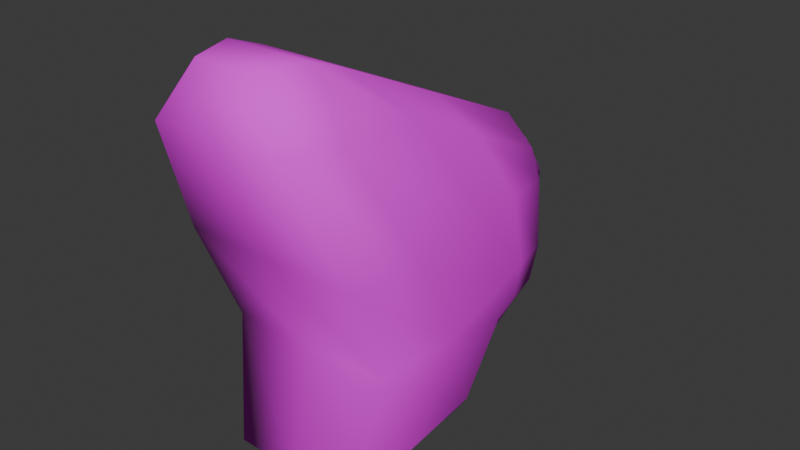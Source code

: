 # Source: MCHead.blend  (saved by Blender 4.3.34; exported with 4.5.12 LTS)
import bpy
from mathutils import Matrix  # noqa: F401  (used for matrix-valued properties, if any)

bpy.ops.wm.read_factory_settings(use_empty=True)
scene = bpy.context.scene
scene.name = 'Scene'

# ---- collections
col_collection = bpy.data.collections.new('Collection'); scene.collection.children.link(col_collection)
col_ref = bpy.data.collections.new('Ref'); col_collection.children.link(col_ref)
col_maincharacter = bpy.data.collections.new('MainCharacter'); col_collection.children.link(col_maincharacter)
col_mc_rigged = bpy.data.collections.new('MC_rigged'); col_maincharacter.children.link(col_mc_rigged)
col_mc_rig = bpy.data.collections.new('MC_rig'); col_mc_rigged.children.link(col_mc_rig)
col_mc_cs = bpy.data.collections.new('MC_cs'); col_mc_rigged.children.link(col_mc_cs)
col_mc_cs.hide_render = True
col_mc_cs.hide_viewport = True
col_mc = bpy.data.collections.new('MC'); col_maincharacter.children.link(col_mc)

# ---- images (referenced by path relative to the original .blend; pixels are not part of the script)
import os
ASSET_DIR = os.environ.get("B2B_ASSET_DIR", "")  # directory of the original .blend (textures are referenced by path, not embedded)
HERE = os.path.dirname(os.path.abspath(__file__))  # packed textures are extracted next to this script under _unpacked/

def load_image(name, relpath, width, height, colorspace="sRGB"):
    """Load a texture the original file referenced (path relative to the .blend, or extracted next to this script)."""
    p = next((c for c in (os.path.join(HERE, relpath), os.path.join(ASSET_DIR, relpath)) if relpath and os.path.exists(c)), "")
    if p:
        img = bpy.data.images.load(p, check_existing=True)
        img.name = name
    else:  # same state as the original file: an image datablock whose file is absent (Cycles renders it pink)
        img = bpy.data.images.new(name, width, height)
        img.source = "FILE"
        img.filepath = "//" + (relpath or name)
    img.colorspace_settings.name = colorspace
    return img
img_mcbodydiffuse = load_image('MCBodyDiffuse', 'MCBodyDiffuse.png', 1024, 1024, 'sRGB')
img_maincharacter12_29_mcbody_specularsmoothness_png = load_image('MainCharacter12_29_MCBody_SpecularSmoothness.png', 'MainCharacter12_29_MCBody_SpecularSmoothness.png', 1024, 1024, 'sRGB')
img_maincharacter12_29_mcbody_albedotransparency_png = load_image('MainCharacter12_29_MCBody_AlbedoTransparency.png', 'MainCharacter12_29_MCBody_AlbedoTransparency.png', 1024, 1024, 'sRGB')
img_maincharacter12_29_mcbody_normal_png = load_image('MainCharacter12_29_MCBody_Normal.png', 'MainCharacter12_29_MCBody_Normal.png', 1024, 1024, 'sRGB')

# ---- materials (node trees are filled in below, after node groups)
mat_mcbody = bpy.data.materials.new('MCBody')
mat_sexbody = bpy.data.materials.new('SexBody')

# ---- material node trees
mat_mcbody.use_nodes = True; mat_mcbody.node_tree.nodes.clear()
_N = mat_mcbody.node_tree.nodes; _L = mat_mcbody.node_tree.links
n0 = _N.new('ShaderNodeBsdfPrincipled'); n0.name = 'Principled BSDF'; n0.location = (10, 300)
n0.inputs[2].default_value = 0.8444
n1 = _N.new('ShaderNodeOutputMaterial'); n1.name = 'Material Output'; n1.location = (300, 300)
n2 = _N.new('ShaderNodeTexImage'); n2.name = 'Image Texture'; n2.location = (-781, 285)
n2.label = 'BASE COLOR'
n2.image = img_mcbodydiffuse
n3 = _N.new('ShaderNodeTexImage'); n3.name = 'Image Texture.001'; n3.location = (-623, 328)
n3.image = img_maincharacter12_29_mcbody_specularsmoothness_png
n4 = _N.new('ShaderNodeTexImage'); n4.name = 'Image Texture.002'; n4.location = (-306, 269)
n4.image = img_maincharacter12_29_mcbody_albedotransparency_png
n5 = _N.new('ShaderNodeTexImage'); n5.name = 'Image Texture.003'; n5.location = (-523, -29)
n5.image = img_maincharacter12_29_mcbody_normal_png
_L.new(n0.outputs[0], n1.inputs[0])
_L.new(n4.outputs[0], n0.inputs[0])
n1.is_active_output = True
mat_sexbody.use_nodes = True; mat_sexbody.node_tree.nodes.clear()
_N = mat_sexbody.node_tree.nodes; _L = mat_sexbody.node_tree.links
n0 = _N.new('ShaderNodeBsdfPrincipled'); n0.name = 'Principled BSDF'; n0.location = (10, 300)
n1 = _N.new('ShaderNodeOutputMaterial'); n1.name = 'Material Output'; n1.location = (300, 300)
_L.new(n0.outputs[0], n1.inputs[0])
n1.is_active_output = True

# ---- world
world_world = bpy.data.worlds.new('World'); scene.world = world_world
world_world.use_nodes = True; world_world.node_tree.nodes.clear()
_N = world_world.node_tree.nodes; _L = world_world.node_tree.links
n0 = _N.new('ShaderNodeOutputWorld'); n0.name = 'World Output'; n0.location = (300, 300)
n1 = _N.new('ShaderNodeBackground'); n1.name = 'Background'; n1.location = (10, 300)
n1.inputs[0].default_value = (0.05088, 0.05088, 0.05088, 1.0)
_L.new(n1.outputs[0], n0.inputs[0])
n0.is_active_output = True
world_world.color = (0.05088, 0.05088, 0.05088)
world_world.sun_shadow_jitter_overblur = 0.0

# ---- meshes
me_cube_008 = bpy.data.meshes.new('Cube.008')
me_cube_008.from_pydata([(-0.2018, -1.461, 3.785), (-0.06582, 0.4768, 2.961), (0.2011, -1.461, 3.785), (0.06947, 0.4768, 2.961), (-0.5137, -1.303, 2.797), (-0.0924, 0.704, 2.797), (0.0973, 0.704, 2.797), (0.5131, -1.303, 2.797), (0.001824, 0.4908, 2.966), (-0.0003053, -1.461, 3.785), (-0.0003048, -1.303, 2.797), (0.00245, 0.735, 2.797), (-0.377, -1.573, 3.482), (-0.07838, 0.5822, 2.902), (0.08222, 0.5822, 2.902), (0.3764, -1.573, 3.482), (-0.0003053, -1.573, 3.482), (0.001921, 0.6097, 2.902), (-0.09124, 0.8675, 2.551), (0.1027, 0.8671, 2.547), (0.4772, -1.056, 2.197), (-0.4903, -1.056, 2.197), (0.002449, 0.8933, 2.564), (-0.0001211, -1.068, 2.199), (-0.2518, -1.018, 3.719), (0.2518, -1.018, 3.719), (0.5367, -0.2873, 2.797), (-0.5345, -0.2873, 2.797), (-8.092e-10, -1.018, 3.719), (0.001804, -0.07911, 1.959), (0.4706, -0.7609, 3.434), (-0.4706, -0.7609, 3.434), (-0.5361, -0.1031, 2.327), (0.5255, -0.1031, 2.327), (-0.09754, 0.326, 3.039), (-0.1581, 0.391, 2.797), (-0.1401, 0.3456, 2.943), (-0.1528, 0.4361, 2.432), (0.09967, 0.326, 3.039), (0.1619, 0.391, 2.797), (0.001063, 0.326, 3.039), (0.001975, 0.3784, 2.123), (0.1423, 0.3456, 2.943), (0.1508, 0.4361, 2.432), (0.2518, -1.229, 3.8), (0.6076, -0.9119, 2.797), (-1.006e-09, -1.229, 3.8), (0.0009468, -0.4414, 1.661), (0.4709, -1.254, 3.482), (0.5853, -0.6168, 2.264), (-0.2518, -1.229, 3.8), (-0.6071, -0.9119, 2.797), (-0.4709, -1.254, 3.482), (-0.5995, -0.6168, 2.263), (-0.3077, -1.113, 1.395), (-0.4051, -1.187, 1.475), (-0.07851, 0.7748, 2.343), (-0.09107, 0.8704, 2.479), (0.3071, -1.113, 1.395), (0.4019, -1.187, 1.476), (0.08341, 0.7748, 2.343), (0.09989, 0.8701, 2.478), (0.002449, 0.9052, 2.474), (0.002449, 0.7748, 2.343), (-0.000301, -1.196, 1.476), (-0.000293, -1.113, 1.395), (-0.4322, -0.07911, 1.959), (-0.4847, -0.06539, 2.08), (0.4358, -0.07911, 1.959), (0.4834, -0.06538, 2.08), (0.1352, 0.4243, 2.229), (0.1123, 0.3784, 2.123), (-0.1342, 0.4227, 2.225), (-0.1089, 0.3784, 2.123), (-0.5514, -0.4389, 1.776), (-0.4706, -0.4414, 1.661), (0.5498, -0.4389, 1.777), (0.4724, -0.4414, 1.661), (0.2518, 0.2731, 3.123), (0.4738, 0.2731, 2.797), (3.93e-10, 0.2731, 3.123), (0.002066, 0.2731, 2.071), (0.4157, 0.2731, 2.963), (0.4893, 0.2793, 2.393), (-0.2518, 0.2731, 3.123), (-0.4705, 0.2731, 2.797), (-0.4156, 0.2731, 2.963), (-0.4974, 0.2793, 2.393), (-0.3857, 0.2731, 2.071), (-0.451, 0.2731, 2.159), (0.3898, 0.2731, 2.071), (0.449, 0.2731, 2.161), (0.2518, -0.3723, 3.421), (0.5053, -0.007081, 2.797), (-2.081e-10, -0.3723, 3.421), (0.001935, 0.09701, 2.015), (0.4432, -0.2439, 3.198), (0.5074, 0.0881, 2.36), (-0.4089, 0.09701, 2.015), (0.4662, 0.1039, 2.12), (-0.2518, -0.3723, 3.421), (-0.5025, -0.007081, 2.797), (-0.4431, -0.2439, 3.198), (-0.5168, 0.0881, 2.36), (-0.4678, 0.1039, 2.12), (0.4128, 0.09701, 2.015)], [], [(36, 34, 1, 13), (17, 8, 3, 14), (48, 44, 2, 15), (16, 9, 0, 12), (61, 19, 43, 70), (46, 50, 0, 9), (23, 10, 4, 21), (49, 45, 7, 20), (22, 11, 6, 19), (37, 35, 5, 18), (18, 5, 11, 22), (20, 7, 10, 23), (44, 46, 9, 2), (64, 23, 21, 55), (15, 2, 9, 16), (13, 1, 8, 17), (5, 13, 17, 11), (7, 15, 16, 10), (10, 16, 12, 4), (45, 48, 15, 7), (11, 17, 14, 6), (35, 36, 13, 5), (47, 77, 58, 65), (56, 63, 41, 73), (57, 18, 22, 62), (89, 87, 37, 72), (59, 20, 23, 64), (72, 37, 18, 57), (98, 95, 29, 66), (51, 52, 31, 27), (93, 96, 30, 26), (29, 68, 77, 47), (92, 94, 28, 25), (53, 51, 27, 32), (97, 93, 26, 33), (94, 100, 24, 28), (99, 97, 33, 69), (96, 92, 25, 30), (52, 50, 24, 31), (14, 3, 38, 42), (62, 22, 19, 61), (8, 1, 34, 40), (19, 6, 39, 43), (3, 8, 40, 38), (76, 49, 20, 59), (6, 14, 42, 39), (63, 60, 71, 41), (66, 29, 47, 75), (85, 86, 36, 35), (87, 85, 35, 37), (86, 84, 34, 36), (12, 0, 50, 52), (21, 4, 51, 53), (4, 12, 52, 51), (75, 47, 65, 54), (95, 105, 68, 29), (26, 30, 48, 45), (74, 53, 32, 67), (25, 28, 46, 44), (33, 26, 45, 49), (28, 24, 50, 46), (69, 33, 49, 76), (30, 25, 44, 48), (75, 54, 55, 74), (63, 56, 57, 62), (71, 60, 61, 70), (65, 58, 59, 64), (60, 63, 62, 61), (54, 65, 64, 55), (98, 66, 67, 104), (77, 68, 69, 76), (90, 71, 70, 91), (56, 73, 72, 57), (66, 75, 74, 67), (58, 77, 76, 59), (55, 21, 53, 74), (105, 90, 91, 99), (73, 88, 89, 72), (41, 71, 90, 81), (102, 100, 84, 86), (103, 101, 85, 87), (101, 102, 86, 85), (42, 38, 78, 82), (70, 43, 83, 91), (40, 34, 84, 80), (43, 39, 79, 83), (38, 40, 80, 78), (39, 42, 82, 79), (73, 41, 81, 88), (104, 103, 87, 89), (67, 32, 103, 104), (27, 31, 102, 101), (32, 27, 101, 103), (31, 24, 100, 102), (68, 105, 99, 69), (88, 98, 104, 89), (81, 90, 105, 95), (82, 78, 92, 96), (91, 83, 97, 99), (80, 84, 100, 94), (83, 79, 93, 97), (78, 80, 94, 92), (79, 82, 96, 93), (88, 81, 95, 98)])
me_cube_008.polygons.foreach_set('use_smooth', [True] * 104)
_uv = me_cube_008.uv_layers.new(name='UVMap')
_uv.uv.foreach_set('vector', [0.2569, 0.0488, 0.268, 0.05951, 0.2458, 0.06559, 0.2324, 0.06649, 0.231, 0.07431, 0.2452, 0.0741, 0.246, 0.0826, 0.2326, 0.08208, 0.4093, 0.3438, 0.4407, 0.3552, 0.4323, 0.3737, 0.4052, 0.3681, 0.4079, 0.3936, 0.443, 0.394, 0.4314, 0.4144, 0.4043, 0.419, 0.1985, 0.07954, 0.2023, 0.08013, 0.1846, 0.1087, 0.1638, 0.09571, 0.4684, 0.4195, 0.4388, 0.4333, 0.4314, 0.4144, 0.443, 0.394, 0.2943, 0.392, 0.3509, 0.3927, 0.353, 0.4363, 0.2926, 0.441, 0.2877, 0.2957, 0.3488, 0.3137, 0.3542, 0.3493, 0.2932, 0.344, 0.2029, 0.0747, 0.2182, 0.0745, 0.2193, 0.08141, 0.2023, 0.08013, 0.1836, 0.04124, 0.2357, 0.03867, 0.2191, 0.06758, 0.2023, 0.06957, 0.2023, 0.06957, 0.2191, 0.06758, 0.2182, 0.0745, 0.2029, 0.0747, 0.2932, 0.344, 0.3542, 0.3493, 0.3509, 0.3927, 0.2943, 0.392, 0.4407, 0.3552, 0.4676, 0.3703, 0.443, 0.394, 0.4323, 0.3737, 0.2257, 0.392, 0.2943, 0.392, 0.2926, 0.441, 0.2375, 0.4237, 0.4052, 0.3681, 0.4323, 0.3737, 0.443, 0.394, 0.4079, 0.3936, 0.2324, 0.06649, 0.2458, 0.06559, 0.2452, 0.0741, 0.231, 0.07431, 0.2191, 0.06758, 0.2324, 0.06649, 0.231, 0.07431, 0.2182, 0.0745, 0.3542, 0.3493, 0.4052, 0.3681, 0.4079, 0.3936, 0.3509, 0.3927, 0.3509, 0.3927, 0.4079, 0.3936, 0.4043, 0.419, 0.353, 0.4363, 0.3488, 0.3137, 0.4093, 0.3438, 0.4052, 0.3681, 0.3542, 0.3493, 0.2182, 0.0745, 0.231, 0.07431, 0.2326, 0.08208, 0.2193, 0.08141, 0.2357, 0.03867, 0.2569, 0.0488, 0.2324, 0.06649, 0.2191, 0.06758, 0.1629, 0.3106, 0.2216, 0.3029, 0.2267, 0.3613, 0.2107, 0.392, 0.1901, 0.07081, 0.1901, 0.07499, 0.1497, 0.07561, 0.151, 0.06117, 0.1983, 0.07022, 0.2023, 0.06957, 0.2029, 0.0747, 0.1988, 0.0748, 0.287, 0.06806, 0.3088, 0.06517, 0.3112, 0.1002, 0.292, 0.1006, 0.2375, 0.3605, 0.2932, 0.344, 0.2943, 0.392, 0.2257, 0.392, 0.1628, 0.05506, 0.1836, 0.04124, 0.2023, 0.06957, 0.1983, 0.07022, 0.2233, 0.5644, 0.1642, 0.5663, 0.1635, 0.5394, 0.2259, 0.5381, 0.3469, 0.4715, 0.4076, 0.4433, 0.4091, 0.487, 0.3379, 0.5398, 0.3365, 0.2079, 0.3908, 0.2369, 0.4121, 0.2997, 0.3403, 0.2439, 0.164, 0.2435, 0.2271, 0.245, 0.2216, 0.3029, 0.1629, 0.3106, 0.4308, 0.2503, 0.4638, 0.2407, 0.4782, 0.3375, 0.4451, 0.3327, 0.2867, 0.4886, 0.3469, 0.4715, 0.3379, 0.5398, 0.2751, 0.5503, 0.2744, 0.2062, 0.3365, 0.2079, 0.3403, 0.2439, 0.2764, 0.2326, 0.457, 0.5449, 0.4258, 0.5351, 0.443, 0.4559, 0.4753, 0.453, 0.2405, 0.213, 0.2744, 0.2062, 0.2764, 0.2326, 0.2428, 0.237, 0.3908, 0.2369, 0.4308, 0.2503, 0.4451, 0.3327, 0.4121, 0.2997, 0.4076, 0.4433, 0.4388, 0.4333, 0.443, 0.4559, 0.4091, 0.487, 0.2326, 0.08208, 0.246, 0.0826, 0.2684, 0.08787, 0.2577, 0.09893, 0.1988, 0.0748, 0.2029, 0.0747, 0.2023, 0.08013, 0.1985, 0.07954, 0.2452, 0.0741, 0.2458, 0.06559, 0.268, 0.05951, 0.2688, 0.07369, 0.2023, 0.08013, 0.2193, 0.08141, 0.2368, 0.1098, 0.1846, 0.1087, 0.246, 0.0826, 0.2452, 0.0741, 0.2688, 0.07369, 0.2684, 0.08787, 0.2345, 0.2961, 0.2877, 0.2957, 0.2932, 0.344, 0.2375, 0.3605, 0.2193, 0.08141, 0.2326, 0.08208, 0.2577, 0.09893, 0.2368, 0.1098, 0.1901, 0.07499, 0.1902, 0.07916, 0.1514, 0.08988, 0.1497, 0.07561, 0.2259, 0.5381, 0.1635, 0.5394, 0.1629, 0.4728, 0.2211, 0.4807, 0.346, 0.06855, 0.3613, 0.07376, 0.3593, 0.1, 0.3451, 0.09935, 0.3088, 0.06517, 0.346, 0.06855, 0.3451, 0.09935, 0.3112, 0.1002, 0.3613, 0.07376, 0.3765, 0.08853, 0.3685, 0.1035, 0.3593, 0.1, 0.4043, 0.419, 0.4314, 0.4144, 0.4388, 0.4333, 0.4076, 0.4433, 0.2926, 0.441, 0.353, 0.4363, 0.3469, 0.4715, 0.2867, 0.4886, 0.353, 0.4363, 0.4043, 0.419, 0.4076, 0.4433, 0.3469, 0.4715, 0.2211, 0.4807, 0.1629, 0.4728, 0.2107, 0.392, 0.2268, 0.4227, 0.1648, 0.2163, 0.2245, 0.2183, 0.2271, 0.245, 0.164, 0.2435, 0.3403, 0.2439, 0.4121, 0.2997, 0.4093, 0.3438, 0.3488, 0.3137, 0.234, 0.4875, 0.2867, 0.4886, 0.2751, 0.5503, 0.2418, 0.546, 0.4451, 0.3327, 0.4782, 0.3375, 0.4676, 0.3703, 0.4407, 0.3552, 0.2764, 0.2326, 0.3403, 0.2439, 0.3488, 0.3137, 0.2877, 0.2957, 0.4753, 0.453, 0.443, 0.4559, 0.4388, 0.4333, 0.4684, 0.4195, 0.2428, 0.237, 0.2764, 0.2326, 0.2877, 0.2957, 0.2345, 0.2961, 0.4121, 0.2997, 0.4451, 0.3327, 0.4407, 0.3552, 0.4093, 0.3438, 0.2211, 0.4807, 0.2268, 0.4227, 0.2375, 0.4237, 0.234, 0.4875, 0.1901, 0.07499, 0.1901, 0.07081, 0.1983, 0.07022, 0.1988, 0.0748, 0.1514, 0.08988, 0.1902, 0.07916, 0.1985, 0.07954, 0.1638, 0.09571, 0.2107, 0.392, 0.2267, 0.3613, 0.2375, 0.3605, 0.2257, 0.392, 0.1902, 0.07916, 0.1901, 0.07499, 0.1988, 0.0748, 0.1985, 0.07954, 0.2268, 0.4227, 0.2107, 0.392, 0.2257, 0.392, 0.2375, 0.4237, 0.2233, 0.5644, 0.2259, 0.5381, 0.2418, 0.546, 0.2394, 0.5697, 0.2216, 0.3029, 0.2271, 0.245, 0.2428, 0.237, 0.2345, 0.2961, 0.388, 0.1052, 0.3923, 0.07773, 0.4032, 0.07818, 0.3966, 0.1103, 0.1901, 0.07081, 0.151, 0.06117, 0.1628, 0.05506, 0.1983, 0.07022, 0.2259, 0.5381, 0.2211, 0.4807, 0.234, 0.4875, 0.2418, 0.546, 0.2267, 0.3613, 0.2216, 0.3029, 0.2345, 0.2961, 0.2375, 0.3605, 0.2375, 0.4237, 0.2926, 0.441, 0.2867, 0.4886, 0.234, 0.4875, 0.2245, 0.2183, 0.223, 0.191, 0.2387, 0.1876, 0.2405, 0.213, 0.2814, 0.1009, 0.2783, 0.07328, 0.287, 0.06806, 0.292, 0.1006, 0.3898, 0.06786, 0.3923, 0.07773, 0.388, 0.1052, 0.3793, 0.07051, 0.387, 0.5473, 0.4258, 0.5351, 0.3876, 0.6218, 0.3554, 0.6171, 0.273, 0.5763, 0.3339, 0.575, 0.3299, 0.6142, 0.2714, 0.6039, 0.3339, 0.575, 0.387, 0.5473, 0.3554, 0.6171, 0.3299, 0.6142, 0.47, 0.08182, 0.4794, 0.07878, 0.4867, 0.09389, 0.4709, 0.108, 0.4032, 0.07818, 0.422, 0.07917, 0.4181, 0.1136, 0.3966, 0.1103, 0.3693, 0.1126, 0.3685, 0.1035, 0.3765, 0.08853, 0.3784, 0.1117, 0.422, 0.07917, 0.4558, 0.08203, 0.4554, 0.1128, 0.4181, 0.1136, 0.4794, 0.07878, 0.4806, 0.06975, 0.4897, 0.07084, 0.4867, 0.09389, 0.4558, 0.08203, 0.47, 0.08182, 0.4709, 0.108, 0.4554, 0.1128, 0.2814, 0.1009, 0.2785, 0.1107, 0.2681, 0.1076, 0.2783, 0.07328, 0.2394, 0.5697, 0.273, 0.5763, 0.2714, 0.6039, 0.2375, 0.5947, 0.2418, 0.546, 0.2751, 0.5503, 0.273, 0.5763, 0.2394, 0.5697, 0.3379, 0.5398, 0.4091, 0.487, 0.387, 0.5473, 0.3339, 0.575, 0.2751, 0.5503, 0.3379, 0.5398, 0.3339, 0.575, 0.273, 0.5763, 0.4091, 0.487, 0.443, 0.4559, 0.4258, 0.5351, 0.387, 0.5473, 0.2271, 0.245, 0.2245, 0.2183, 0.2405, 0.213, 0.2428, 0.237, 0.2216, 0.5914, 0.2233, 0.5644, 0.2394, 0.5697, 0.2375, 0.5947, 0.1658, 0.1891, 0.223, 0.191, 0.2245, 0.2183, 0.1648, 0.2163, 0.3588, 0.1646, 0.3921, 0.1598, 0.4308, 0.2503, 0.3908, 0.2369, 0.2387, 0.1876, 0.2727, 0.1781, 0.2744, 0.2062, 0.2405, 0.213, 0.4195, 0.6351, 0.3876, 0.6218, 0.4258, 0.5351, 0.457, 0.5449, 0.2727, 0.1781, 0.3324, 0.1676, 0.3365, 0.2079, 0.2744, 0.2062, 0.3921, 0.1598, 0.4254, 0.1459, 0.4638, 0.2407, 0.4308, 0.2503, 0.3324, 0.1676, 0.3588, 0.1646, 0.3908, 0.2369, 0.3365, 0.2079, 0.2216, 0.5914, 0.1651, 0.5932, 0.1642, 0.5663, 0.2233, 0.5644])
_ca = me_cube_008.color_attributes.new('Attribute', 'BYTE_COLOR', 'CORNER')
_ca.data.foreach_set('color', [1.0, 1.0, 1.0, 1.0, 1.0, 1.0, 1.0, 1.0, 1.0, 1.0, 1.0, 1.0, 1.0, 1.0, 1.0, 1.0, 1.0, 1.0, 1.0, 1.0, 1.0, 1.0, 1.0, 1.0, 1.0, 1.0, 1.0, 1.0, 1.0, 1.0, 1.0, 1.0, 1.0, 1.0, 1.0, 1.0, 1.0, 1.0, 1.0, 1.0, 1.0, 1.0, 1.0, 1.0, 1.0, 1.0, 1.0, 1.0, 1.0, 1.0, 1.0, 1.0, 1.0, 1.0, 1.0, 1.0, 1.0, 1.0, 1.0, 1.0, 1.0, 1.0, 1.0, 1.0, 1.0, 1.0, 1.0, 1.0, 1.0, 1.0, 1.0, 1.0, 1.0, 1.0, 1.0, 1.0, 1.0, 1.0, 1.0, 1.0, 1.0, 1.0, 1.0, 1.0, 1.0, 1.0, 1.0, 1.0, 1.0, 1.0, 1.0, 1.0, 1.0, 1.0, 1.0, 1.0, 1.0, 1.0, 1.0, 1.0, 1.0, 1.0, 1.0, 1.0, 1.0, 1.0, 1.0, 1.0, 1.0, 1.0, 1.0, 1.0, 1.0, 1.0, 1.0, 1.0, 1.0, 1.0, 1.0, 1.0, 1.0, 1.0, 1.0, 1.0, 1.0, 1.0, 1.0, 1.0, 1.0, 1.0, 1.0, 1.0, 1.0, 1.0, 1.0, 1.0, 1.0, 1.0, 1.0, 1.0, 1.0, 1.0, 1.0, 1.0, 1.0, 1.0, 1.0, 1.0, 1.0, 1.0, 1.0, 1.0, 1.0, 1.0, 1.0, 1.0, 1.0, 1.0, 1.0, 1.0, 1.0, 1.0, 1.0, 1.0, 1.0, 1.0, 1.0, 1.0, 1.0, 1.0, 1.0, 1.0, 1.0, 1.0, 1.0, 1.0, 1.0, 1.0, 1.0, 1.0, 1.0, 1.0, 1.0, 1.0, 1.0, 1.0, 1.0, 1.0, 1.0, 1.0, 1.0, 1.0, 1.0, 1.0, 1.0, 1.0, 1.0, 1.0, 1.0, 1.0, 1.0, 1.0, 1.0, 1.0, 1.0, 1.0, 1.0, 1.0, 1.0, 1.0, 1.0, 1.0, 1.0, 1.0, 1.0, 1.0, 1.0, 1.0, 1.0, 1.0, 1.0, 1.0, 1.0, 1.0, 1.0, 1.0, 1.0, 1.0, 1.0, 1.0, 1.0, 1.0, 1.0, 1.0, 1.0, 1.0, 1.0, 1.0, 1.0, 1.0, 1.0, 1.0, 1.0, 1.0, 1.0, 1.0, 1.0, 1.0, 1.0, 1.0, 1.0, 1.0, 1.0, 1.0, 1.0, 1.0, 1.0, 1.0, 1.0, 1.0, 1.0, 1.0, 1.0, 1.0, 1.0, 1.0, 1.0, 1.0, 1.0, 1.0, 1.0, 1.0, 1.0, 1.0, 1.0, 1.0, 1.0, 1.0, 1.0, 1.0, 1.0, 1.0, 1.0, 1.0, 1.0, 1.0, 1.0, 1.0, 1.0, 1.0, 1.0, 1.0, 1.0, 1.0, 1.0, 1.0, 1.0, 1.0, 1.0, 1.0, 1.0, 1.0, 1.0, 1.0, 1.0, 1.0, 1.0, 1.0, 1.0, 1.0, 1.0, 1.0, 1.0, 1.0, 1.0, 1.0, 1.0, 1.0, 1.0, 1.0, 1.0, 1.0, 1.0, 1.0, 1.0, 1.0, 1.0, 1.0, 1.0, 1.0, 1.0, 1.0, 1.0, 1.0, 1.0, 1.0, 1.0, 1.0, 1.0, 1.0, 1.0, 1.0, 1.0, 1.0, 1.0, 1.0, 1.0, 1.0, 1.0, 1.0, 1.0, 1.0, 1.0, 1.0, 1.0, 1.0, 1.0, 1.0, 1.0, 1.0, 1.0, 1.0, 1.0, 1.0, 1.0, 1.0, 1.0, 1.0, 1.0, 1.0, 1.0, 1.0, 1.0, 1.0, 1.0, 1.0, 1.0, 1.0, 1.0, 1.0, 1.0, 1.0, 1.0, 1.0, 1.0, 1.0, 1.0, 1.0, 1.0, 1.0, 1.0, 1.0, 1.0, 1.0, 1.0, 1.0, 1.0, 1.0, 1.0, 1.0, 1.0, 1.0, 1.0, 1.0, 1.0, 1.0, 1.0, 1.0, 1.0, 1.0, 1.0, 1.0, 1.0, 1.0, 1.0, 1.0, 1.0, 1.0, 1.0, 1.0, 1.0, 1.0, 1.0, 1.0, 1.0, 1.0, 1.0, 1.0, 1.0, 1.0, 1.0, 1.0, 1.0, 1.0, 1.0, 1.0, 1.0, 1.0, 1.0, 1.0, 1.0, 1.0, 1.0, 1.0, 1.0, 1.0, 1.0, 1.0, 1.0, 1.0, 1.0, 1.0, 1.0, 1.0, 1.0, 1.0, 1.0, 1.0, 1.0, 1.0, 1.0, 1.0, 1.0, 1.0, 1.0, 1.0, 1.0, 1.0, 1.0, 1.0, 1.0, 1.0, 1.0, 1.0, 1.0, 1.0, 1.0, 1.0, 1.0, 1.0, 1.0, 1.0, 1.0, 1.0, 1.0, 1.0, 1.0, 1.0, 1.0, 1.0, 1.0, 1.0, 1.0, 1.0, 1.0, 1.0, 1.0, 1.0, 1.0, 1.0, 1.0, 1.0, 1.0, 1.0, 1.0, 1.0, 1.0, 1.0, 1.0, 1.0, 1.0, 1.0, 1.0, 1.0, 1.0, 1.0, 1.0, 1.0, 1.0, 1.0, 1.0, 1.0, 1.0, 1.0, 1.0, 1.0, 1.0, 1.0, 1.0, 1.0, 1.0, 1.0, 1.0, 1.0, 1.0, 1.0, 1.0, 1.0, 1.0, 1.0, 1.0, 1.0, 1.0, 1.0, 1.0, 1.0, 1.0, 1.0, 1.0, 1.0, 1.0, 1.0, 1.0, 1.0, 1.0, 1.0, 1.0, 1.0, 1.0, 1.0, 1.0, 1.0, 1.0, 1.0, 1.0, 1.0, 1.0, 1.0, 1.0, 1.0, 1.0, 1.0, 1.0, 1.0, 1.0, 1.0, 1.0, 1.0, 1.0, 1.0, 1.0, 1.0, 1.0, 1.0, 1.0, 1.0, 1.0, 1.0, 1.0, 1.0, 1.0, 1.0, 1.0, 1.0, 1.0, 1.0, 1.0, 1.0, 1.0, 1.0, 1.0, 1.0, 1.0, 1.0, 1.0, 1.0, 1.0, 1.0, 1.0, 1.0, 1.0, 1.0, 1.0, 1.0, 1.0, 1.0, 1.0, 1.0, 1.0, 1.0, 1.0, 1.0, 1.0, 1.0, 1.0, 1.0, 1.0, 1.0, 1.0, 1.0, 1.0, 1.0, 1.0, 1.0, 1.0, 1.0, 1.0, 1.0, 1.0, 1.0, 1.0, 1.0, 1.0, 1.0, 1.0, 1.0, 1.0, 1.0, 1.0, 1.0, 1.0, 1.0, 1.0, 1.0, 1.0, 1.0, 1.0, 1.0, 1.0, 1.0, 1.0, 1.0, 1.0, 1.0, 1.0, 1.0, 1.0, 1.0, 1.0, 1.0, 1.0, 1.0, 1.0, 1.0, 1.0, 1.0, 1.0, 1.0, 1.0, 1.0, 1.0, 1.0, 1.0, 1.0, 1.0, 1.0, 1.0, 1.0, 1.0, 1.0, 1.0, 1.0, 1.0, 1.0, 1.0, 1.0, 1.0, 1.0, 1.0, 1.0, 1.0, 1.0, 1.0, 1.0, 1.0, 1.0, 1.0, 1.0, 1.0, 1.0, 1.0, 1.0, 1.0, 1.0, 1.0, 1.0, 1.0, 1.0, 1.0, 1.0, 1.0, 1.0, 1.0, 1.0, 1.0, 1.0, 1.0, 1.0, 1.0, 1.0, 1.0, 1.0, 1.0, 1.0, 1.0, 1.0, 1.0, 1.0, 1.0, 1.0, 1.0, 1.0, 1.0, 1.0, 1.0, 1.0, 1.0, 1.0, 1.0, 1.0, 1.0, 1.0, 1.0, 1.0, 1.0, 1.0, 1.0, 1.0, 1.0, 1.0, 1.0, 1.0, 1.0, 1.0, 1.0, 1.0, 1.0, 1.0, 1.0, 1.0, 1.0, 1.0, 1.0, 1.0, 1.0, 1.0, 1.0, 1.0, 1.0, 1.0, 1.0, 1.0, 1.0, 1.0, 1.0, 1.0, 1.0, 1.0, 1.0, 1.0, 1.0, 1.0, 1.0, 1.0, 1.0, 1.0, 1.0, 1.0, 1.0, 1.0, 1.0, 1.0, 1.0, 1.0, 1.0, 1.0, 1.0, 1.0, 1.0, 1.0, 1.0, 1.0, 1.0, 1.0, 1.0, 1.0, 1.0, 1.0, 1.0, 1.0, 1.0, 1.0, 1.0, 1.0, 1.0, 1.0, 1.0, 1.0, 1.0, 1.0, 1.0, 1.0, 1.0, 1.0, 1.0, 1.0, 1.0, 1.0, 1.0, 1.0, 1.0, 1.0, 1.0, 1.0, 1.0, 1.0, 1.0, 1.0, 1.0, 1.0, 1.0, 1.0, 1.0, 1.0, 1.0, 1.0, 1.0, 1.0, 1.0, 1.0, 1.0, 1.0, 1.0, 1.0, 1.0, 1.0, 1.0, 1.0, 1.0, 1.0, 1.0, 1.0, 1.0, 1.0, 1.0, 1.0, 1.0, 1.0, 1.0, 1.0, 1.0, 1.0, 1.0, 1.0, 1.0, 1.0, 1.0, 1.0, 1.0, 1.0, 1.0, 1.0, 1.0, 1.0, 1.0, 1.0, 1.0, 1.0, 1.0, 1.0, 1.0, 1.0, 1.0, 1.0, 1.0, 1.0, 1.0, 1.0, 1.0, 1.0, 1.0, 1.0, 1.0, 1.0, 1.0, 1.0, 1.0, 1.0, 1.0, 1.0, 1.0, 1.0, 1.0, 1.0, 1.0, 1.0, 1.0, 1.0, 1.0, 1.0, 1.0, 1.0, 1.0, 1.0, 1.0, 1.0, 1.0, 1.0, 1.0, 1.0, 1.0, 1.0, 1.0, 1.0, 1.0, 1.0, 1.0, 1.0, 1.0, 1.0, 1.0, 1.0, 1.0, 1.0, 1.0, 1.0, 1.0, 1.0, 1.0, 1.0, 1.0, 1.0, 1.0, 1.0, 1.0, 1.0, 1.0, 1.0, 1.0, 1.0, 1.0, 1.0, 1.0, 1.0, 1.0, 1.0, 1.0, 1.0, 1.0, 1.0, 1.0, 1.0, 1.0, 1.0, 1.0, 1.0, 1.0, 1.0, 1.0, 1.0, 1.0, 1.0, 1.0, 1.0, 1.0, 1.0, 1.0, 1.0, 1.0, 1.0, 1.0, 1.0, 1.0, 1.0, 1.0, 1.0, 1.0, 1.0, 1.0, 1.0, 1.0, 1.0, 1.0, 1.0, 1.0, 1.0, 1.0, 1.0, 1.0, 1.0, 1.0, 1.0, 1.0, 1.0, 1.0, 1.0, 1.0, 1.0, 1.0, 1.0, 1.0, 1.0, 1.0, 1.0, 1.0, 1.0, 1.0, 1.0, 1.0, 1.0, 1.0, 1.0, 1.0, 1.0, 1.0, 1.0, 1.0, 1.0, 1.0, 1.0, 1.0, 1.0, 1.0, 1.0, 1.0, 1.0, 1.0, 1.0, 1.0, 1.0, 1.0, 1.0, 1.0, 1.0, 1.0, 1.0, 1.0, 1.0, 1.0, 1.0, 1.0, 1.0, 1.0, 1.0, 1.0, 1.0, 1.0, 1.0, 1.0, 1.0, 1.0, 1.0, 1.0, 1.0, 1.0, 1.0, 1.0, 1.0, 1.0, 1.0, 1.0, 1.0, 1.0, 1.0, 1.0, 1.0, 1.0, 1.0, 1.0, 1.0, 1.0, 1.0, 1.0, 1.0, 1.0, 1.0, 1.0, 1.0, 1.0, 1.0, 1.0, 1.0, 1.0, 1.0, 1.0, 1.0, 1.0, 1.0, 1.0, 1.0, 1.0, 1.0, 1.0, 1.0, 1.0, 1.0, 1.0, 1.0, 1.0, 1.0, 1.0, 1.0, 1.0, 1.0, 1.0, 1.0, 1.0, 1.0, 1.0, 1.0, 1.0, 1.0, 1.0, 1.0, 1.0, 1.0, 1.0, 1.0, 1.0, 1.0, 1.0, 1.0, 1.0, 1.0, 1.0, 1.0, 1.0, 1.0, 1.0, 1.0, 1.0, 1.0, 1.0, 1.0, 1.0, 1.0, 1.0, 1.0, 1.0, 1.0, 1.0, 1.0, 1.0, 1.0, 1.0, 1.0, 1.0, 1.0, 1.0, 1.0, 1.0, 1.0, 1.0, 1.0, 1.0, 1.0, 1.0, 1.0, 1.0, 1.0, 1.0, 1.0, 1.0, 1.0, 1.0, 1.0, 1.0, 1.0, 1.0, 1.0, 1.0, 1.0, 1.0, 1.0, 1.0, 1.0, 1.0, 1.0, 1.0, 1.0, 1.0, 1.0, 1.0, 1.0, 1.0, 1.0, 1.0, 1.0, 1.0, 1.0, 1.0, 1.0, 1.0, 1.0, 1.0, 1.0, 1.0, 1.0, 1.0, 1.0, 1.0, 1.0, 1.0, 1.0, 1.0, 1.0, 1.0, 1.0, 1.0, 1.0, 1.0, 1.0, 1.0, 1.0, 1.0, 1.0, 1.0, 1.0, 1.0, 1.0, 1.0, 1.0, 1.0, 1.0, 1.0, 1.0, 1.0, 1.0, 1.0, 1.0, 1.0, 1.0, 1.0, 1.0, 1.0, 1.0, 1.0, 1.0, 1.0, 1.0, 1.0, 1.0, 1.0, 1.0, 1.0, 1.0, 1.0, 1.0, 1.0, 1.0, 1.0, 1.0, 1.0, 1.0, 1.0, 1.0, 1.0, 1.0, 1.0, 1.0, 1.0, 1.0, 1.0, 1.0, 1.0, 1.0, 1.0, 1.0, 1.0, 1.0, 1.0, 1.0, 1.0, 1.0, 1.0, 1.0, 1.0, 1.0, 1.0, 1.0, 1.0, 1.0, 1.0, 1.0, 1.0, 1.0, 1.0, 1.0, 1.0, 1.0, 1.0, 1.0, 1.0, 1.0, 1.0, 1.0, 1.0, 1.0, 1.0, 1.0, 1.0, 1.0, 1.0, 1.0, 1.0, 1.0, 1.0, 1.0, 1.0, 1.0, 1.0, 1.0, 1.0, 1.0, 1.0, 1.0, 1.0, 1.0, 1.0, 1.0, 1.0, 1.0, 1.0, 1.0, 1.0, 1.0, 1.0, 1.0, 1.0, 1.0, 1.0, 1.0, 1.0, 1.0, 1.0, 1.0, 1.0, 1.0, 1.0, 1.0, 1.0, 1.0, 1.0, 1.0, 1.0, 1.0, 1.0, 1.0, 1.0, 1.0, 1.0, 1.0, 1.0, 1.0, 1.0, 1.0, 1.0, 1.0, 1.0, 1.0, 1.0, 1.0, 1.0, 1.0, 1.0, 1.0, 1.0, 1.0, 1.0, 1.0, 1.0, 1.0, 1.0, 1.0, 1.0, 1.0, 1.0, 1.0, 1.0, 1.0, 1.0, 1.0, 1.0, 1.0, 1.0, 1.0, 1.0, 1.0, 1.0, 1.0, 1.0, 1.0, 1.0, 1.0, 1.0, 1.0, 1.0, 1.0, 1.0, 1.0, 1.0, 1.0, 1.0, 1.0, 1.0, 1.0, 1.0, 1.0, 1.0, 1.0, 1.0, 1.0, 1.0, 1.0, 1.0, 1.0, 1.0, 1.0, 1.0, 1.0, 1.0, 1.0, 1.0, 1.0, 1.0, 1.0, 1.0, 1.0, 1.0, 1.0, 1.0, 1.0, 1.0, 1.0, 1.0, 1.0, 1.0, 1.0, 1.0, 1.0, 1.0, 1.0, 1.0, 1.0, 1.0, 1.0, 1.0, 1.0, 1.0, 1.0, 1.0, 1.0, 1.0, 1.0, 1.0, 1.0, 1.0, 1.0, 1.0, 1.0, 1.0, 1.0, 1.0, 1.0, 1.0, 1.0, 1.0, 1.0, 1.0, 1.0, 1.0, 1.0, 1.0, 1.0, 1.0, 1.0, 1.0, 1.0, 1.0, 1.0, 1.0, 1.0, 1.0, 1.0, 1.0, 1.0, 1.0, 1.0, 1.0, 1.0, 1.0, 1.0, 1.0, 1.0, 1.0, 1.0, 1.0, 1.0, 1.0, 1.0, 1.0, 1.0, 1.0, 1.0, 1.0, 1.0, 1.0, 1.0, 1.0, 1.0, 1.0, 1.0, 1.0, 1.0, 1.0, 1.0, 1.0, 1.0, 1.0, 1.0, 1.0, 1.0, 1.0, 1.0, 1.0, 1.0, 1.0, 1.0, 1.0, 1.0, 1.0, 1.0, 1.0, 1.0, 1.0, 1.0, 1.0, 1.0, 1.0, 1.0, 1.0, 1.0, 1.0, 1.0, 1.0, 1.0, 1.0, 1.0, 1.0, 1.0, 1.0, 1.0, 1.0, 1.0, 1.0, 1.0, 1.0, 1.0, 1.0, 1.0, 1.0, 1.0, 1.0, 1.0, 1.0, 1.0, 1.0, 1.0, 1.0, 1.0, 1.0, 1.0, 1.0, 1.0, 1.0, 1.0, 1.0, 1.0, 1.0, 1.0, 1.0, 1.0, 1.0, 1.0, 1.0, 1.0, 1.0, 1.0, 1.0, 1.0, 1.0, 1.0, 1.0, 1.0, 1.0, 1.0, 1.0, 1.0, 1.0, 1.0, 1.0, 1.0, 1.0, 1.0, 1.0, 1.0, 1.0, 1.0, 1.0, 1.0, 1.0, 1.0, 1.0, 1.0, 1.0, 1.0, 1.0, 1.0, 1.0, 1.0, 1.0, 1.0, 1.0, 1.0, 1.0, 1.0, 1.0, 1.0, 1.0, 1.0, 1.0, 1.0, 1.0, 1.0])
me_cube_008.materials.append(mat_mcbody)
me_cube_008.materials.append(mat_sexbody)
me_cube_008.use_paint_bone_selection = False
me_cube_008.use_paint_mask_vertex = True
me_cube_008.update()

# ---- objects
ob_pelvisconnection = bpy.data.objects.new('PelvisConnection', me_cube_008)

# ---- transforms, parenting, visibility, modifiers, constraints
ob_pelvisconnection.location = (0.0, 0.0, -11.58)
ob_pelvisconnection.delta_location = (0.0, 0.03205, 9.792)
ob_pelvisconnection.delta_scale = (1.068, 1.068, 1.068)
_vg = ob_pelvisconnection.vertex_groups.new(name='root.x')
_vg = ob_pelvisconnection.vertex_groups.new(name='foot.l')
_vg = ob_pelvisconnection.vertex_groups.new(name='toes_01.l')
_vg = ob_pelvisconnection.vertex_groups.new(name='foot.r')
_vg = ob_pelvisconnection.vertex_groups.new(name='toes_01.r')
_vg = ob_pelvisconnection.vertex_groups.new(name='c_tail_00.x')
_vg = ob_pelvisconnection.vertex_groups.new(name='c_tail_01.x')
_vg = ob_pelvisconnection.vertex_groups.new(name='c_tail_02.x')
_vg = ob_pelvisconnection.vertex_groups.new(name='c_tail_03.x')
_vg = ob_pelvisconnection.vertex_groups.new(name='c_tail_04.x')
_vg = ob_pelvisconnection.vertex_groups.new(name='c_tail_05.x')
_vg = ob_pelvisconnection.vertex_groups.new(name='c_tail_06.x')
_vg = ob_pelvisconnection.vertex_groups.new(name='c_tail_07.x')
_vg = ob_pelvisconnection.vertex_groups.new(name='spine_01.x')
_vg = ob_pelvisconnection.vertex_groups.new(name='spine_02.x')
_vg = ob_pelvisconnection.vertex_groups.new(name='spine_03.x')
_vg = ob_pelvisconnection.vertex_groups.new(name='neck.x')
_vg = ob_pelvisconnection.vertex_groups.new(name='shoulder.r')
_vg = ob_pelvisconnection.vertex_groups.new(name='shoulder.l')
_vg = ob_pelvisconnection.vertex_groups.new(name='c_spine_03.x.001')
_vg = ob_pelvisconnection.vertex_groups.new(name='head.x')
_vg = ob_pelvisconnection.vertex_groups.new(name='leg_stretch.l')
_vg = ob_pelvisconnection.vertex_groups.new(name='leg_stretch.r')
_vg = ob_pelvisconnection.vertex_groups.new(name='thigh_stretch.l')
_vg = ob_pelvisconnection.vertex_groups.new(name='thigh_stretch.r')
_vg = ob_pelvisconnection.vertex_groups.new(name='arm_stretch.l')
_vg = ob_pelvisconnection.vertex_groups.new(name='arm_stretch.r')
_vg = ob_pelvisconnection.vertex_groups.new(name='forearm_stretch.l')
_vg = ob_pelvisconnection.vertex_groups.new(name='forearm_stretch.r')
_vg = ob_pelvisconnection.vertex_groups.new(name='hand.l')
_vg = ob_pelvisconnection.vertex_groups.new(name='c_pinky1_base.l')
_vg = ob_pelvisconnection.vertex_groups.new(name='pinky1.l')
_vg = ob_pelvisconnection.vertex_groups.new(name='c_pinky2.l')
_vg = ob_pelvisconnection.vertex_groups.new(name='c_pinky3.l')
_vg = ob_pelvisconnection.vertex_groups.new(name='ring1.l')
_vg = ob_pelvisconnection.vertex_groups.new(name='middle1.l')
_vg = ob_pelvisconnection.vertex_groups.new(name='c_index1_base.l')
_vg = ob_pelvisconnection.vertex_groups.new(name='index1.l')
_vg = ob_pelvisconnection.vertex_groups.new(name='c_index2.l')
_vg = ob_pelvisconnection.vertex_groups.new(name='c_index3.l')
_vg = ob_pelvisconnection.vertex_groups.new(name='thumb1.l')
_vg = ob_pelvisconnection.vertex_groups.new(name='c_thumb2.l')
_vg = ob_pelvisconnection.vertex_groups.new(name='c_thumb3.l')
_vg = ob_pelvisconnection.vertex_groups.new(name='hand.r')
_vg = ob_pelvisconnection.vertex_groups.new(name='c_pinky1_base.r')
_vg = ob_pelvisconnection.vertex_groups.new(name='pinky1.r')
_vg = ob_pelvisconnection.vertex_groups.new(name='c_pinky2.r')
_vg = ob_pelvisconnection.vertex_groups.new(name='c_pinky3.r')
_vg = ob_pelvisconnection.vertex_groups.new(name='ring1.r')
_vg = ob_pelvisconnection.vertex_groups.new(name='middle1.r')
_vg = ob_pelvisconnection.vertex_groups.new(name='c_index1_base.r')
_vg = ob_pelvisconnection.vertex_groups.new(name='index1.r')
_vg = ob_pelvisconnection.vertex_groups.new(name='c_index2.r')
_vg = ob_pelvisconnection.vertex_groups.new(name='c_index3.r')
_vg = ob_pelvisconnection.vertex_groups.new(name='thumb1.r')
_vg = ob_pelvisconnection.vertex_groups.new(name='c_thumb2.r')
_vg = ob_pelvisconnection.vertex_groups.new(name='c_thumb3.r')
_vg = ob_pelvisconnection.vertex_groups.new(name='leg_twist.l')
_vg = ob_pelvisconnection.vertex_groups.new(name='leg_twist.r')
_vg = ob_pelvisconnection.vertex_groups.new(name='thigh_twist.l')
_vg = ob_pelvisconnection.vertex_groups.new(name='thigh_twist.r')
_vg = ob_pelvisconnection.vertex_groups.new(name='c_arm_twist_offset.l')
_vg = ob_pelvisconnection.vertex_groups.new(name='c_arm_twist_offset.r')
_vg = ob_pelvisconnection.vertex_groups.new(name='forearm_twist.l')
_vg = ob_pelvisconnection.vertex_groups.new(name='forearm_twist.r')

# ---- collection membership
col_mc_rigged.objects.link(ob_pelvisconnection)
col_mc.objects.link(ob_pelvisconnection)

# ---- scene / render settings (as saved in the file)
scene.frame_start = 1; scene.frame_end = 250; scene.frame_set(1)
scene.render.engine = 'BLENDER_EEVEE_NEXT'
bpy.context.view_layer.update()

# ---- added for rendering (the .blend has no active camera and no usable light): camera, sun
cam_auto = bpy.data.cameras.new('AutoCamera')
cam_auto.lens = 50.0
cam_auto.sensor_width = 36.0
cam_auto.clip_end = 1000.0
ob_auto_camera = bpy.data.objects.new('AutoCamera', cam_auto)
scene.collection.objects.link(ob_auto_camera)
ob_auto_camera.location = (3.61829, -4.66622, 3.88085)
ob_auto_camera.rotation_euler = (1.09748, -7.21219e-08, 0.694738)
scene.camera = ob_auto_camera
light_auto_sun = bpy.data.lights.new('AutoSun', 'SUN')
light_auto_sun.energy = 3.0
light_auto_sun.angle = 0.0523599
ob_auto_sun = bpy.data.objects.new('AutoSun', light_auto_sun)
scene.collection.objects.link(ob_auto_sun)
ob_auto_sun.rotation_euler = (0.872665, 0.174533, 0.523599)
bpy.context.view_layer.update()
